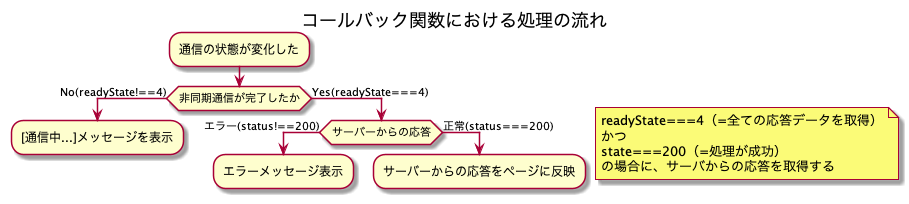

The diagram above was rendered by PlantUML. Its source (embedded in the PNG):
@startuml

title: コールバック関数における処理の流れ

:通信の状態が変化した;

if (非同期通信が完了したか) then (No(readyState!==4))
  :[通信中...]メッセージを表示;
  kill
else (Yes(readyState===4))
  if (サーバーからの応答) then (エラー(status!==200))
    :エラーメッセージ表示;
    kill
  else (正常(status===200))
    :サーバーからの応答をページに反映;
    kill
  endif
endif

note right
  readyState===4（=全ての応答データを取得）
  かつ
  state===200（=処理が成功）
  の場合に、サーバからの応答を取得する
endnote

@enduml